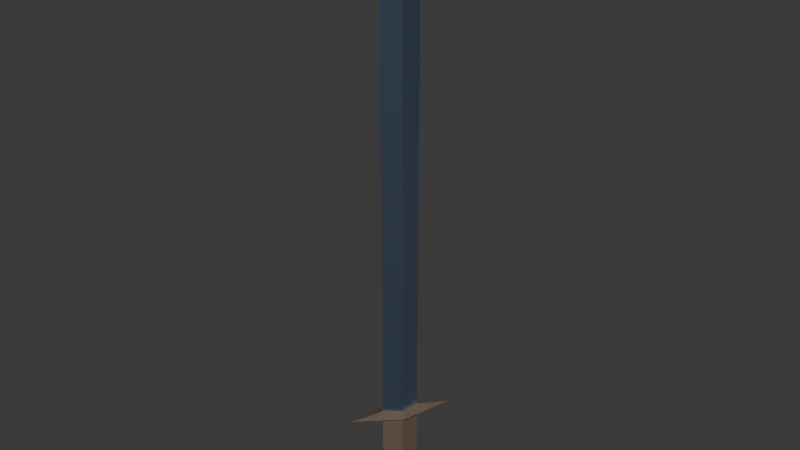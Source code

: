 # Source: sword.blend  (saved by Blender 4.4.30; exported with 4.5.12 LTS)
import bpy
from mathutils import Matrix  # noqa: F401  (used for matrix-valued properties, if any)

bpy.ops.wm.read_factory_settings(use_empty=True)
scene = bpy.context.scene
scene.name = 'Scene'

# ---- collections
col_collection = bpy.data.collections.new('Collection'); scene.collection.children.link(col_collection)

# ---- materials (node trees are filled in below, after node groups)
mat_metallic = bpy.data.materials.new('Metallic')
mat_wooden = bpy.data.materials.new('Wooden')

# ---- material node trees
mat_metallic.use_nodes = True; mat_metallic.node_tree.nodes.clear()
_N = mat_metallic.node_tree.nodes; _L = mat_metallic.node_tree.links
n0 = _N.new('ShaderNodeBsdfPrincipled'); n0.name = 'Principled BSDF'; n0.location = (10, 300)
n0.inputs[0].default_value = (0.5, 0.7, 1.0, 1.0)
n0.inputs[1].default_value = 1.0
n0.inputs[2].default_value = 0.25
n1 = _N.new('ShaderNodeOutputMaterial'); n1.name = 'Material Output'; n1.location = (300, 300)
_L.new(n0.outputs[0], n1.inputs[0])
n1.is_active_output = True
mat_wooden.use_nodes = True; mat_wooden.node_tree.nodes.clear()
_N = mat_wooden.node_tree.nodes; _L = mat_wooden.node_tree.links
n0 = _N.new('ShaderNodeBsdfPrincipled'); n0.name = 'Principled BSDF'; n0.location = (10, 300)
n0.inputs[0].default_value = (0.125, 0.0875, 0.0625, 1.0)
n0.inputs[2].default_value = 1.0
n1 = _N.new('ShaderNodeOutputMaterial'); n1.name = 'Material Output'; n1.location = (300, 300)
_L.new(n0.outputs[0], n1.inputs[0])
n1.is_active_output = True

# ---- world
world_world = bpy.data.worlds.new('World'); scene.world = world_world
world_world.use_nodes = True; world_world.node_tree.nodes.clear()
_N = world_world.node_tree.nodes; _L = world_world.node_tree.links
n0 = _N.new('ShaderNodeOutputWorld'); n0.name = 'World Output'; n0.location = (300, 300)
n1 = _N.new('ShaderNodeBackground'); n1.name = 'Background'; n1.location = (10, 300)
n1.inputs[0].default_value = (0.05088, 0.05088, 0.05088, 1.0)
_L.new(n1.outputs[0], n0.inputs[0])
n0.is_active_output = True
world_world.color = (0.05088, 0.05088, 0.05088)
world_world.sun_shadow_jitter_overblur = 0.0

# ---- meshes
me_swordmesh = bpy.data.meshes.new('SwordMesh')
me_swordmesh.from_pydata([(0.0, -0.01414, 1.06), (-0.03536, 0.0, 1.06), (0.03536, 0.0, 1.06), (1.118e-07, 0.01414, 1.06), (0.0, -0.01414, 0.11), (-0.03536, 0.0, 0.11), (0.0, 0.01414, 0.11), (0.03536, 0.0, 0.11), (0.0, 0.0, 1.11), (0.1, 3.725e-09, 0.1), (-0.1, -3.725e-09, 0.1), (0.0, 0.02828, 0.1), (0.0, -0.02828, 0.1), (0.0, 9.313e-10, -0.09), (-0.03536, 0.0, 0.09), (0.0, 0.01414, 0.09), (0.03536, 0.0, 0.09), (0.0, -0.01414, 0.09), (-0.03536, 0.0, -0.07), (0.03536, 0.0, -0.07), (0.0, 0.01414, -0.07), (0.0, -0.01414, -0.07)], [], [(4, 0, 1, 5), (5, 1, 3, 6), (6, 3, 2, 7), (7, 2, 0, 4), (9, 7, 4, 5, 10, 12), (8, 0, 1), (8, 2, 0), (8, 1, 3), (8, 3, 2), (10, 5, 6, 7, 9, 11), (20, 18, 13), (21, 19, 13), (18, 21, 13), (19, 20, 13), (7, 6, 15, 16), (5, 4, 17, 14), (4, 7, 16, 17), (6, 5, 14, 15), (17, 12, 10, 14), (16, 9, 12, 17), (14, 10, 11, 15), (15, 11, 9, 16), (16, 15, 20, 19), (14, 17, 21, 18), (17, 16, 19, 21), (15, 14, 18, 20)])
me_swordmesh.polygons.foreach_set('material_index', [0, 0, 0, 0, 1, 0, 0, 0, 0, 1, 1, 1, 1, 1, 1, 1, 1, 1, 1, 1, 1, 1, 1, 1, 1, 1])
_uv = me_swordmesh.uv_layers.new(name='UVMap')
_uv.uv.foreach_set('vector', [0.5, 0.0, 0.625, 0.0, 0.625, 0.25, 0.5, 0.25, 0.5, 0.25, 0.625, 0.25, 0.625, 0.5, 0.5, 0.5, 0.5, 0.5, 0.625, 0.5, 0.625, 0.75, 0.5, 0.75, 0.5, 0.75, 0.625, 0.75, 0.625, 1.0, 0.5, 1.0, 0.0, 0.0, 0.0, 0.0, 0.0, 0.0, 0.0, 0.0, 0.0, 0.0, 0.0, 0.0, 0.0, 0.0, 0.0, 0.0, 0.0, 0.0, 0.0, 0.0, 0.0, 0.0, 0.0, 0.0, 0.0, 0.0, 0.0, 0.0, 0.0, 0.0, 0.0, 0.0, 0.0, 0.0, 0.0, 0.0, 0.0, 0.0, 0.0, 0.0, 0.0, 0.0, 0.0, 0.0, 0.0, 0.0, 0.0, 0.0, 0.5, 0.5, 0.5, 0.25, 0.5, 0.5, 0.5, 1.0, 0.5, 0.75, 0.5, 1.0, 0.5, 0.25, 0.5, 0.0, 0.5, 0.25, 0.5, 0.75, 0.5, 0.5, 0.5, 0.75, 0.5, 0.75, 0.5, 0.5, 0.5, 0.5, 0.5, 0.75, 0.5, 0.25, 0.5, 0.0, 0.5, 0.0, 0.5, 0.25, 0.5, 1.0, 0.5, 0.75, 0.5, 0.75, 0.5, 1.0, 0.5, 0.5, 0.5, 0.25, 0.5, 0.25, 0.5, 0.5, 0.0, 0.0, 0.0, 0.0, 0.0, 0.0, 0.0, 0.0, 0.0, 0.0, 0.0, 0.0, 0.0, 0.0, 0.0, 0.0, 0.0, 0.0, 0.0, 0.0, 0.0, 0.0, 0.0, 0.0, 0.0, 0.0, 0.0, 0.0, 0.0, 0.0, 0.0, 0.0, 0.5, 0.75, 0.5, 0.5, 0.5, 0.5, 0.5, 0.75, 0.5, 0.25, 0.5, 0.0, 0.5, 0.0, 0.5, 0.25, 0.5, 1.0, 0.5, 0.75, 0.5, 0.75, 0.5, 1.0, 0.5, 0.5, 0.5, 0.25, 0.5, 0.25, 0.5, 0.5])
me_swordmesh.materials.append(mat_metallic)
me_swordmesh.materials.append(mat_wooden)
me_swordmesh.update()
me_cube_003 = bpy.data.meshes.new('Cube.003')
me_cube_003.from_pydata([(-0.1, -0.03, 0.11), (-0.1, -0.03, 1.11), (-0.1, 0.03, 0.11), (-0.1, 0.03, 1.11), (0.1, -0.03, 0.11), (0.1, -0.03, 1.11), (0.1, 0.03, 0.11), (0.1, 0.03, 1.11)], [], [(0, 1, 3, 2), (2, 3, 7, 6), (6, 7, 5, 4), (4, 5, 1, 0), (2, 6, 4, 0), (7, 3, 1, 5)])
_uv = me_cube_003.uv_layers.new(name='UVMap')
_uv.uv.foreach_set('vector', [0.375, 0.0, 0.625, 0.0, 0.625, 0.25, 0.375, 0.25, 0.375, 0.25, 0.625, 0.25, 0.625, 0.5, 0.375, 0.5, 0.375, 0.5, 0.625, 0.5, 0.625, 0.75, 0.375, 0.75, 0.375, 0.75, 0.625, 0.75, 0.625, 1.0, 0.375, 1.0, 0.125, 0.5, 0.375, 0.5, 0.375, 0.75, 0.125, 0.75, 0.625, 0.5, 0.875, 0.5, 0.875, 0.75, 0.625, 0.75])
me_cube_003.update()

# ---- objects
ob_model = bpy.data.objects.new('Model', me_swordmesh)
ob_collision_convcolonly = bpy.data.objects.new('_Collision-convcolonly', me_cube_003)

# ---- transforms, parenting, visibility, modifiers, constraints
ob_model.location = (0.0, 0.0, 0.0)
ob_model.rotation_euler = (0.0, 0.0, 4.189)
_vg = ob_model.vertex_groups.new(name='Blade')
_vg = ob_model.vertex_groups.new(name='Handle')
ob_collision_convcolonly.parent = ob_model
ob_collision_convcolonly.location = (0.0, 0.0, 0.0)
ob_collision_convcolonly.hide_render = True

# ---- collection membership
col_collection.objects.link(ob_model)
col_collection.objects.link(ob_collision_convcolonly)

# ---- scene / render settings (as saved in the file)
scene.frame_start = 1; scene.frame_end = 60; scene.frame_set(40)
scene.render.engine = 'BLENDER_EEVEE_NEXT'
scene.render.image_settings.file_format = 'FFMPEG'
scene.render.image_settings.color_mode = 'RGB'
scene.render.fps = 60
scene.eevee.ray_tracing_options.resolution_scale = '1'
scene.eevee.use_raytracing = True
bpy.context.view_layer.update()

# ---- added for rendering (the .blend has no active camera and no usable light): camera, sun
cam_auto = bpy.data.cameras.new('AutoCamera')
cam_auto.lens = 50.0
cam_auto.sensor_width = 36.0
cam_auto.clip_end = 1000.0
ob_auto_camera = bpy.data.objects.new('AutoCamera', cam_auto)
scene.collection.objects.link(ob_auto_camera)
ob_auto_camera.location = (1.13422, -1.36106, 1.41738)
ob_auto_camera.rotation_euler = (1.09748, -7.21219e-08, 0.694738)
scene.camera = ob_auto_camera
light_auto_sun = bpy.data.lights.new('AutoSun', 'SUN')
light_auto_sun.energy = 3.0
light_auto_sun.angle = 0.0523599
ob_auto_sun = bpy.data.objects.new('AutoSun', light_auto_sun)
scene.collection.objects.link(ob_auto_sun)
ob_auto_sun.rotation_euler = (0.872665, 0.174533, 0.523599)
bpy.context.view_layer.update()
